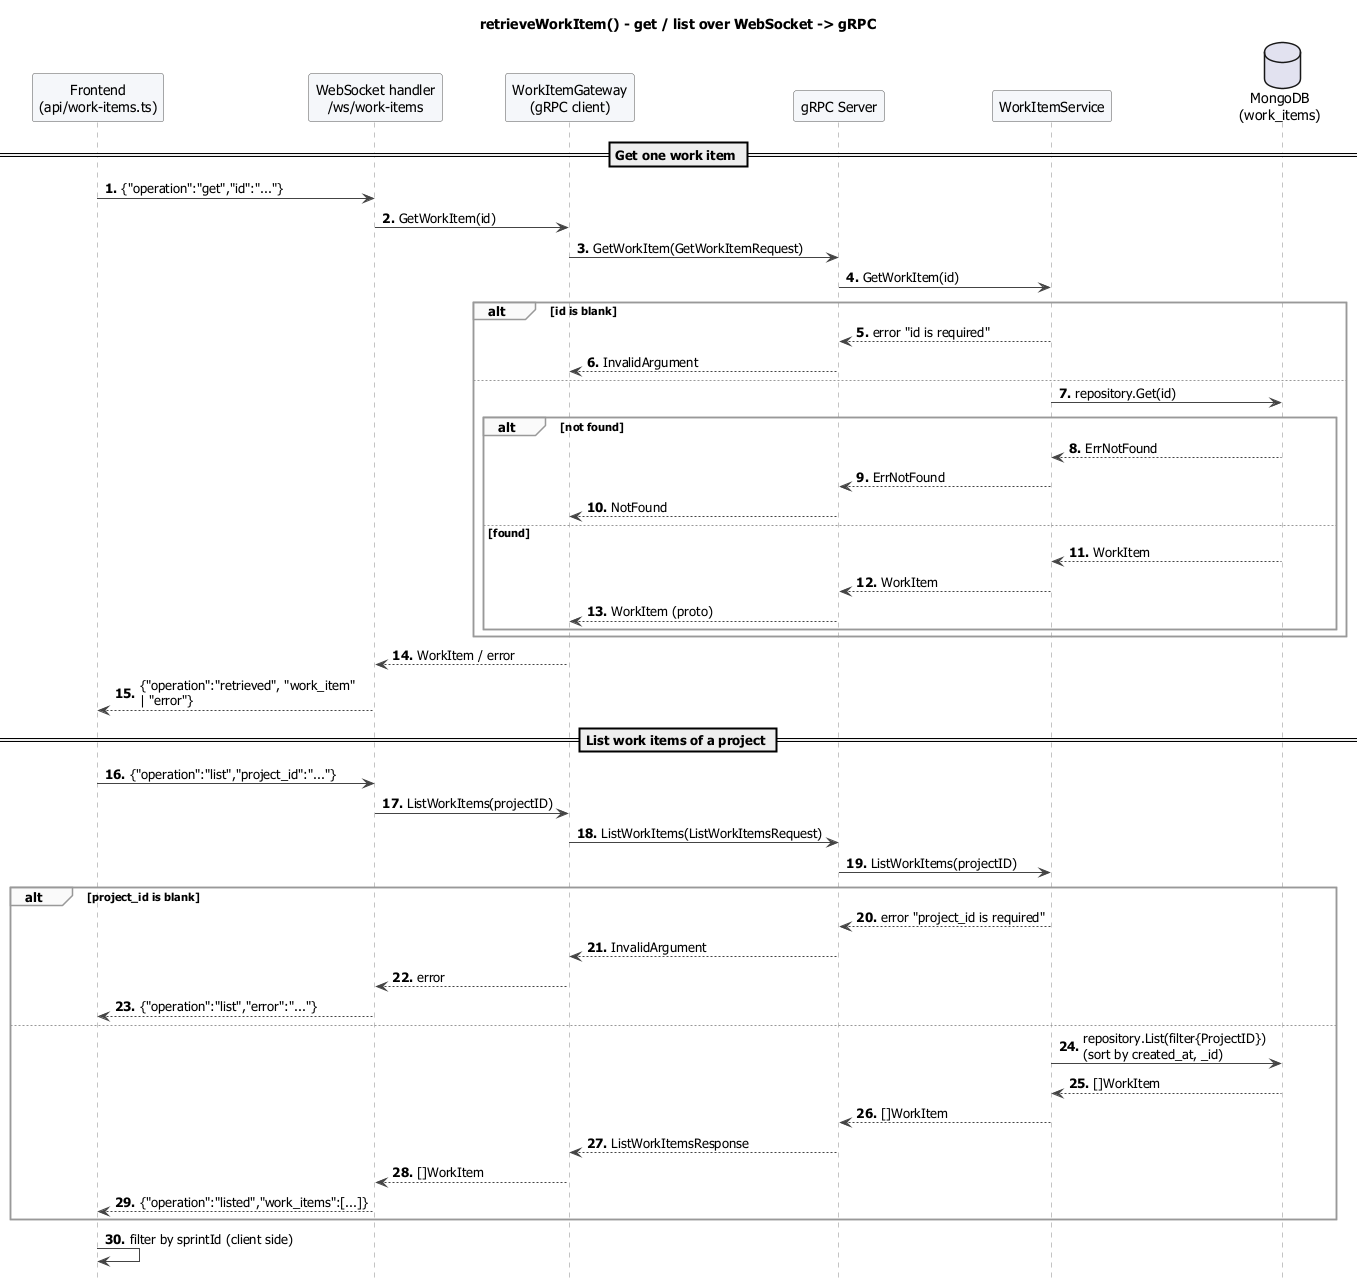

The diagram above was rendered by PlantUML. Its source (embedded in the PNG):
@startuml 09-retrieve-work-items
!include _style.puml
title retrieveWorkItem() - get / list over WebSocket -> gRPC

participant "Frontend\n(api/work-items.ts)" as FE
participant "WebSocket handler\n/ws/work-items" as WS
participant "WorkItemGateway\n(gRPC client)" as GW
participant "gRPC Server" as GS
participant "WorkItemService" as S
database "MongoDB\n(work_items)" as M

== Get one work item ==
FE -> WS : {"operation":"get","id":"..."}
WS -> GW : GetWorkItem(id)
GW -> GS : GetWorkItem(GetWorkItemRequest)
GS -> S : GetWorkItem(id)
alt id is blank
  S --> GS : error "id is required"
  GS --> GW : InvalidArgument
else
  S -> M : repository.Get(id)
  alt not found
    M --> S : ErrNotFound
    S --> GS : ErrNotFound
    GS --> GW : NotFound
  else found
    M --> S : WorkItem
    S --> GS : WorkItem
    GS --> GW : WorkItem (proto)
  end
end
GW --> WS : WorkItem / error
WS --> FE : {"operation":"retrieved", "work_item" | "error"}

== List work items of a project ==
FE -> WS : {"operation":"list","project_id":"..."}
WS -> GW : ListWorkItems(projectID)
GW -> GS : ListWorkItems(ListWorkItemsRequest)
GS -> S : ListWorkItems(projectID)
alt project_id is blank
  S --> GS : error "project_id is required"
  GS --> GW : InvalidArgument
  GW --> WS : error
  WS --> FE : {"operation":"list","error":"..."}
else
  S -> M : repository.List(filter{ProjectID})\n(sort by created_at, _id)
  M --> S : []WorkItem
  S --> GS : []WorkItem
  GS --> GW : ListWorkItemsResponse
  GW --> WS : []WorkItem
  WS --> FE : {"operation":"listed","work_items":[...]}
end
FE -> FE : filter by sprintId (client side)
@enduml